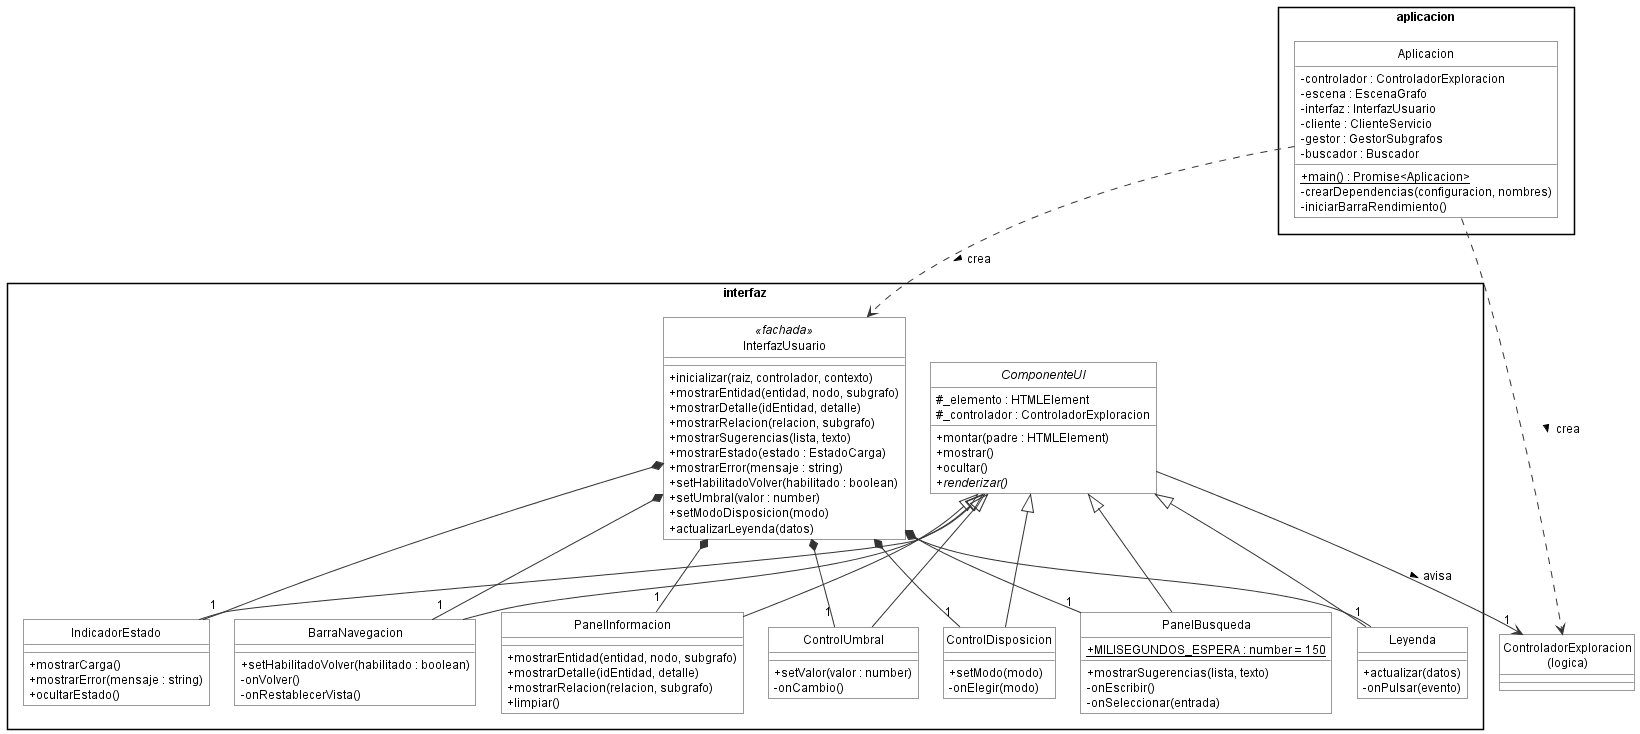

The diagram above was rendered by PlantUML. Its source (embedded in the PNG):
@startuml clases_interfaz
' Paquetes interfaz y aplicacion (cliente). _campo → #.
!include estilo.iuml
skinparam nodesep 25
skinparam ranksep 55

package "aplicacion" {
  class Aplicacion {
    - controlador : ControladorExploracion
    - escena : EscenaGrafo
    - interfaz : InterfazUsuario
    - cliente : ClienteServicio
    - gestor : GestorSubgrafos
    - buscador : Buscador
    + {static} main() : Promise<Aplicacion>
    - crearDependencias(configuracion, nombres)
    - iniciarBarraRendimiento()
  }
}

package "interfaz" {
  class InterfazUsuario <<fachada>> {
    + inicializar(raiz, controlador, contexto)
    + mostrarEntidad(entidad, nodo, subgrafo)
    + mostrarDetalle(idEntidad, detalle)
    + mostrarRelacion(relacion, subgrafo)
    + mostrarSugerencias(lista, texto)
    + mostrarEstado(estado : EstadoCarga)
    + mostrarError(mensaje : string)
    + setHabilitadoVolver(habilitado : boolean)
    + setUmbral(valor : number)
    + setModoDisposicion(modo)
    + actualizarLeyenda(datos)
  }

  abstract class ComponenteUI {
    # _elemento : HTMLElement
    # _controlador : ControladorExploracion
    + montar(padre : HTMLElement)
    + mostrar()
    + ocultar()
    + {abstract} renderizar()
  }

  class PanelBusqueda {
    + {static} MILISEGUNDOS_ESPERA : number = 150
    + mostrarSugerencias(lista, texto)
    - onEscribir()
    - onSeleccionar(entrada)
  }
  class PanelInformacion {
    + mostrarEntidad(entidad, nodo, subgrafo)
    + mostrarDetalle(idEntidad, detalle)
    + mostrarRelacion(relacion, subgrafo)
    + limpiar()
  }
  class ControlUmbral {
    + setValor(valor : number)
    - onCambio()
  }
  class ControlDisposicion {
    + setModo(modo)
    - onElegir(modo)
  }
  class Leyenda {
    + actualizar(datos)
    - onPulsar(evento)
  }
  class IndicadorEstado {
    + mostrarCarga()
    + mostrarError(mensaje : string)
    + ocultarEstado()
  }
  class BarraNavegacion {
    + setHabilitadoVolver(habilitado : boolean)
    - onVolver()
    - onRestablecerVista()
  }
}

InterfazUsuario *-- "1" PanelBusqueda
InterfazUsuario *-- "1" PanelInformacion
InterfazUsuario *-- "1" ControlUmbral
InterfazUsuario *-- "1" ControlDisposicion
InterfazUsuario *-- "1" Leyenda
InterfazUsuario *-- "1" IndicadorEstado
InterfazUsuario *-- "1" BarraNavegacion
ComponenteUI <|-- PanelBusqueda
ComponenteUI <|-- PanelInformacion
ComponenteUI <|-- ControlUmbral
ComponenteUI <|-- ControlDisposicion
ComponenteUI <|-- Leyenda
ComponenteUI <|-- IndicadorEstado
ComponenteUI <|-- BarraNavegacion
ComponenteUI --> "1" "ControladorExploracion\n(logica)" : avisa >
Aplicacion ..> InterfazUsuario : crea >
Aplicacion ..> "ControladorExploracion\n(logica)" : crea >
@enduml